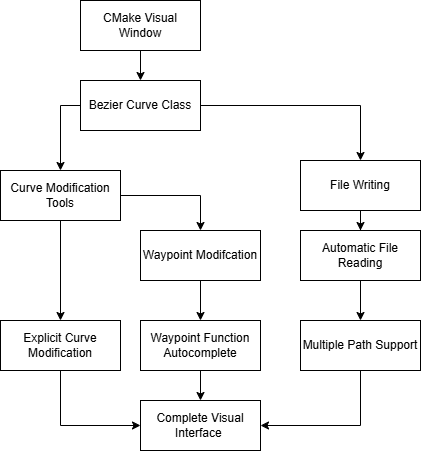

The diagram above was exported from draw.io. Its source (the exported page's mxGraphModel, read from the mxfile embedded in the PNG):
<mxGraphModel dx="988" dy="552" grid="1" gridSize="10" guides="1" tooltips="1" connect="1" arrows="1" fold="1" page="1" pageScale="1" pageWidth="850" pageHeight="1100" math="0" shadow="0">
  <root>
    <mxCell id="0" />
    <mxCell id="1" parent="0" />
    <mxCell id="03_SN_Z5F2oRpUBnc7pC-18" edge="1" parent="1" source="03_SN_Z5F2oRpUBnc7pC-12" style="edgeStyle=orthogonalEdgeStyle;rounded=0;orthogonalLoop=1;jettySize=auto;html=1;defaultLabelBackgroundColor=page;">
      <mxGeometry relative="1" as="geometry">
        <mxPoint x="300.0000000000002" y="120" as="targetPoint" />
      </mxGeometry>
    </mxCell>
    <mxCell id="03_SN_Z5F2oRpUBnc7pC-12" parent="1" style="rounded=0;whiteSpace=wrap;html=1;fillColor=light-dark(#FFFFFF,#FFFFFF);strokeColor=light-dark(#000000,#000000);fontColor=light-dark(#000000,#000000);" value="CMake Visual Window" vertex="1">
      <mxGeometry height="50" width="120" x="240" y="40" as="geometry" />
    </mxCell>
    <mxCell id="03_SN_Z5F2oRpUBnc7pC-21" edge="1" parent="1" source="03_SN_Z5F2oRpUBnc7pC-20" style="edgeStyle=orthogonalEdgeStyle;rounded=0;orthogonalLoop=1;jettySize=auto;html=1;defaultLabelBackgroundColor=page;">
      <mxGeometry relative="1" as="geometry">
        <mxPoint x="220" y="210" as="targetPoint" />
      </mxGeometry>
    </mxCell>
    <mxCell id="03_SN_Z5F2oRpUBnc7pC-31" edge="1" parent="1" source="03_SN_Z5F2oRpUBnc7pC-20" style="edgeStyle=orthogonalEdgeStyle;rounded=0;orthogonalLoop=1;jettySize=auto;html=1;defaultLabelBackgroundColor=page;">
      <mxGeometry relative="1" as="geometry">
        <mxPoint x="520" y="200" as="targetPoint" />
      </mxGeometry>
    </mxCell>
    <mxCell id="03_SN_Z5F2oRpUBnc7pC-20" parent="1" style="rounded=0;whiteSpace=wrap;html=1;fillColor=light-dark(#FFFFFF,#FFFFFF);strokeColor=light-dark(#000000,#000000);fontColor=light-dark(#000000,#000000);" value="Bezier Curve Class" vertex="1">
      <mxGeometry height="50" width="120" x="240" y="120" as="geometry" />
    </mxCell>
    <mxCell id="03_SN_Z5F2oRpUBnc7pC-24" edge="1" parent="1" source="03_SN_Z5F2oRpUBnc7pC-23" style="edgeStyle=orthogonalEdgeStyle;rounded=0;orthogonalLoop=1;jettySize=auto;html=1;defaultLabelBackgroundColor=page;">
      <mxGeometry relative="1" as="geometry">
        <mxPoint x="360" y="270" as="targetPoint" />
      </mxGeometry>
    </mxCell>
    <mxCell id="03_SN_Z5F2oRpUBnc7pC-29" edge="1" parent="1" source="03_SN_Z5F2oRpUBnc7pC-23" style="edgeStyle=orthogonalEdgeStyle;rounded=0;orthogonalLoop=1;jettySize=auto;html=1;defaultLabelBackgroundColor=page;">
      <mxGeometry relative="1" as="geometry">
        <mxPoint x="220.00000000000023" y="360" as="targetPoint" />
      </mxGeometry>
    </mxCell>
    <mxCell id="03_SN_Z5F2oRpUBnc7pC-23" parent="1" style="rounded=0;whiteSpace=wrap;html=1;fillColor=light-dark(#FFFFFF,#FFFFFF);strokeColor=light-dark(#000000,#000000);fontColor=light-dark(#000000,#000000);" value="Curve Modification Tools" vertex="1">
      <mxGeometry height="50" width="120" x="160" y="210" as="geometry" />
    </mxCell>
    <mxCell id="03_SN_Z5F2oRpUBnc7pC-27" edge="1" parent="1" source="03_SN_Z5F2oRpUBnc7pC-26" style="edgeStyle=orthogonalEdgeStyle;rounded=0;orthogonalLoop=1;jettySize=auto;html=1;defaultLabelBackgroundColor=page;">
      <mxGeometry relative="1" as="geometry">
        <mxPoint x="360" y="360" as="targetPoint" />
      </mxGeometry>
    </mxCell>
    <mxCell id="03_SN_Z5F2oRpUBnc7pC-26" parent="1" style="rounded=0;whiteSpace=wrap;html=1;fillColor=light-dark(#FFFFFF,#FFFFFF);strokeColor=light-dark(#000000,#000000);fontColor=light-dark(#000000,#000000);" value="Waypoint Modifcation" vertex="1">
      <mxGeometry height="50" width="120" x="300" y="270" as="geometry" />
    </mxCell>
    <mxCell id="03_SN_Z5F2oRpUBnc7pC-37" edge="1" parent="1" source="03_SN_Z5F2oRpUBnc7pC-28" style="edgeStyle=orthogonalEdgeStyle;rounded=0;orthogonalLoop=1;jettySize=auto;html=1;defaultLabelBackgroundColor=page;">
      <mxGeometry relative="1" as="geometry">
        <mxPoint x="360" y="440" as="targetPoint" />
      </mxGeometry>
    </mxCell>
    <mxCell id="03_SN_Z5F2oRpUBnc7pC-28" parent="1" style="rounded=0;whiteSpace=wrap;html=1;fillColor=light-dark(#FFFFFF,#FFFFFF);strokeColor=light-dark(#000000,#000000);fontColor=light-dark(#000000,#000000);" value="Waypoint Function Autocomplete" vertex="1">
      <mxGeometry height="50" width="120" x="300" y="360" as="geometry" />
    </mxCell>
    <mxCell id="03_SN_Z5F2oRpUBnc7pC-42" edge="1" parent="1" source="03_SN_Z5F2oRpUBnc7pC-30" style="edgeStyle=orthogonalEdgeStyle;rounded=0;orthogonalLoop=1;jettySize=auto;html=1;exitX=0.5;exitY=1;exitDx=0;exitDy=0;entryX=0;entryY=0.5;entryDx=0;entryDy=0;defaultLabelBackgroundColor=page;" target="03_SN_Z5F2oRpUBnc7pC-39">
      <mxGeometry relative="1" as="geometry" />
    </mxCell>
    <mxCell id="03_SN_Z5F2oRpUBnc7pC-30" parent="1" style="rounded=0;whiteSpace=wrap;html=1;fillColor=light-dark(#FFFFFF,#FFFFFF);strokeColor=light-dark(#000000,#000000);fontColor=light-dark(#000000,#000000);" value="Explicit Curve Modification" vertex="1">
      <mxGeometry height="50" width="120" x="160" y="360" as="geometry" />
    </mxCell>
    <mxCell id="03_SN_Z5F2oRpUBnc7pC-33" edge="1" parent="1" source="03_SN_Z5F2oRpUBnc7pC-32" style="edgeStyle=orthogonalEdgeStyle;rounded=0;orthogonalLoop=1;jettySize=auto;html=1;defaultLabelBackgroundColor=page;">
      <mxGeometry relative="1" as="geometry">
        <mxPoint x="520" y="270" as="targetPoint" />
      </mxGeometry>
    </mxCell>
    <mxCell id="03_SN_Z5F2oRpUBnc7pC-32" parent="1" style="rounded=0;whiteSpace=wrap;html=1;fillColor=light-dark(#FFFFFF,#FFFFFF);strokeColor=light-dark(#000000,#000000);fontColor=light-dark(#000000,#000000);" value="File Writing" vertex="1">
      <mxGeometry height="50" width="120" x="460" y="200" as="geometry" />
    </mxCell>
    <mxCell id="03_SN_Z5F2oRpUBnc7pC-35" edge="1" parent="1" source="03_SN_Z5F2oRpUBnc7pC-34" style="edgeStyle=orthogonalEdgeStyle;rounded=0;orthogonalLoop=1;jettySize=auto;html=1;defaultLabelBackgroundColor=page;">
      <mxGeometry relative="1" as="geometry">
        <mxPoint x="520" y="360" as="targetPoint" />
      </mxGeometry>
    </mxCell>
    <mxCell id="03_SN_Z5F2oRpUBnc7pC-34" parent="1" style="rounded=0;whiteSpace=wrap;html=1;fillColor=light-dark(#FFFFFF,#FFFFFF);strokeColor=light-dark(#000000,#000000);fontColor=light-dark(#000000,#000000);" value="Automatic File Reading" vertex="1">
      <mxGeometry height="50" width="120" x="460" y="270" as="geometry" />
    </mxCell>
    <mxCell id="03_SN_Z5F2oRpUBnc7pC-43" edge="1" parent="1" source="03_SN_Z5F2oRpUBnc7pC-36" style="edgeStyle=orthogonalEdgeStyle;rounded=0;orthogonalLoop=1;jettySize=auto;html=1;exitX=0.5;exitY=1;exitDx=0;exitDy=0;entryX=1;entryY=0.5;entryDx=0;entryDy=0;defaultLabelBackgroundColor=page;" target="03_SN_Z5F2oRpUBnc7pC-39">
      <mxGeometry relative="1" as="geometry" />
    </mxCell>
    <mxCell id="03_SN_Z5F2oRpUBnc7pC-36" parent="1" style="rounded=0;whiteSpace=wrap;html=1;fillColor=light-dark(#FFFFFF,#FFFFFF);strokeColor=light-dark(#000000,#000000);fontColor=light-dark(#000000,#000000);" value="Multiple Path Support" vertex="1">
      <mxGeometry height="50" width="120" x="460" y="360" as="geometry" />
    </mxCell>
    <mxCell id="03_SN_Z5F2oRpUBnc7pC-39" parent="1" style="rounded=0;whiteSpace=wrap;html=1;fillColor=light-dark(#FFFFFF,#FFFFFF);strokeColor=light-dark(#000000,#000000);fontColor=light-dark(#000000,#000000);" value="Complete Visual Interface&amp;nbsp;" vertex="1">
      <mxGeometry height="50" width="120" x="300" y="440" as="geometry" />
    </mxCell>
  </root>
</mxGraphModel>